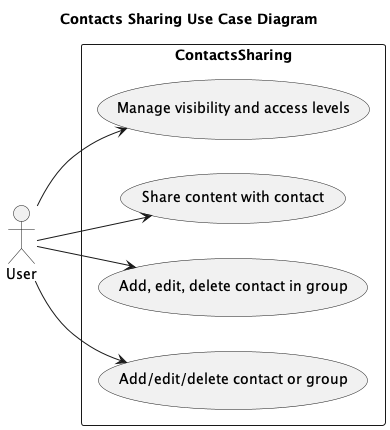

The diagram above was rendered by PlantUML. Its source (embedded in the PNG):
@startuml daysave_contactssharing
title Contacts Sharing Use Case Diagram
left to right direction
actor User
rectangle ContactsSharing {
  ( Add/edit/delete contact or group )
  User --> ( Add/edit/delete contact or group )
    ( Add, edit, delete contact in group )
  User --> ( Add, edit, delete contact in group )
  ( Share content with contact )
  User --> ( Share content with contact )
  ( Manage visibility and access levels )
  User --> ( Manage visibility and access levels )
}
@enduml